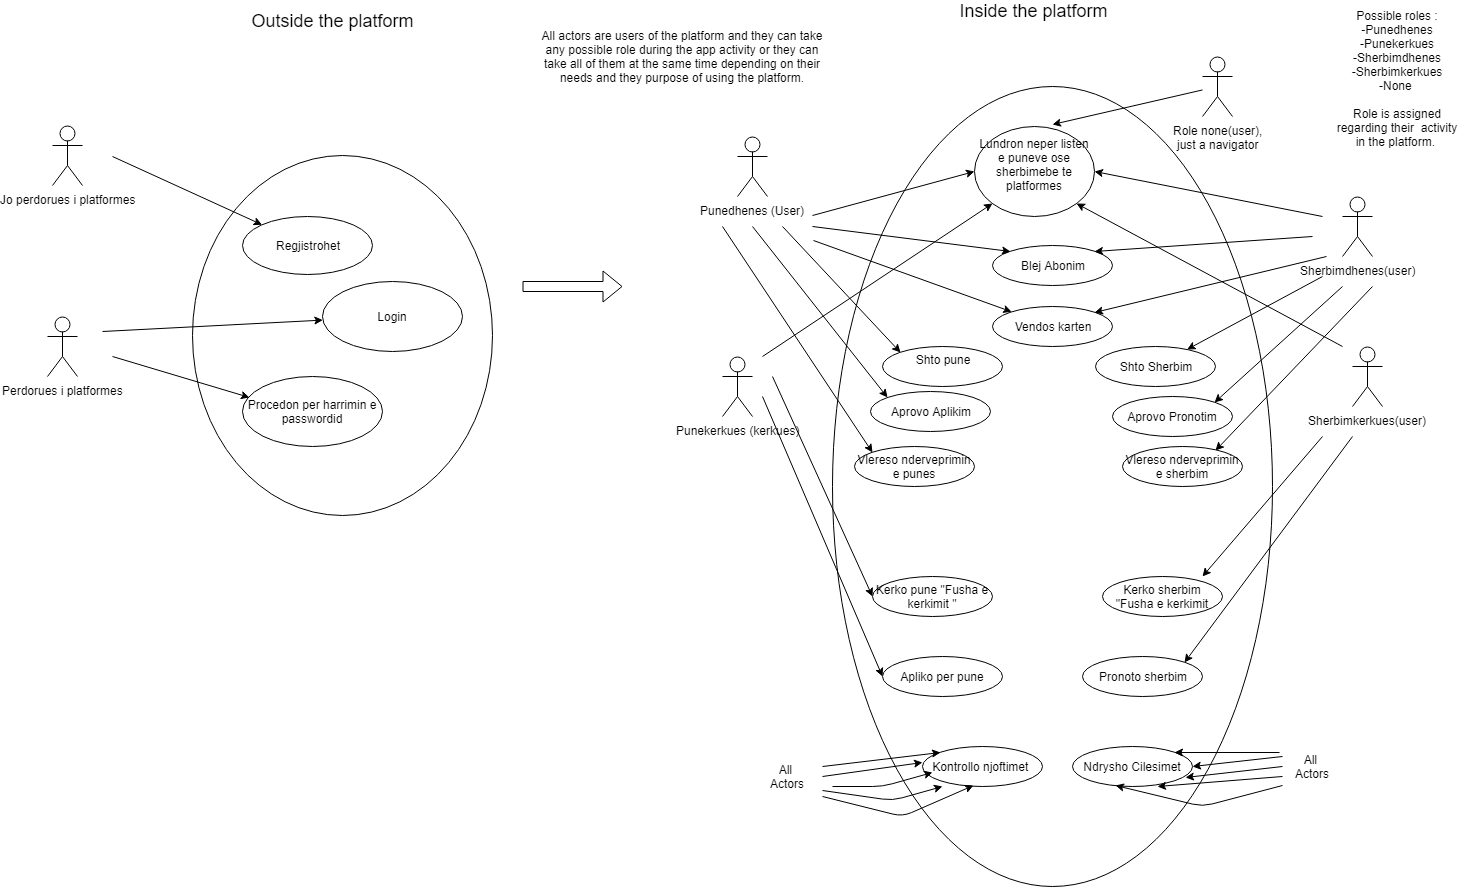

The diagram above was exported from draw.io. Its source (the exported page's mxGraphModel, read from the mxfile embedded in the PNG):
<mxGraphModel dx="1690" dy="484" grid="1" gridSize="10" guides="1" tooltips="1" connect="1" arrows="1" fold="1" page="1" pageScale="1" pageWidth="850" pageHeight="1100" math="0" shadow="0">
  <root>
    <mxCell id="0" />
    <mxCell id="1" parent="0" />
    <mxCell id="64DtJrWN_dvd_9QHftU--3" value="" style="ellipse;whiteSpace=wrap;html=1;direction=south;" vertex="1" parent="1">
      <mxGeometry x="160" y="110" width="440" height="800" as="geometry" />
    </mxCell>
    <mxCell id="64DtJrWN_dvd_9QHftU--5" value="Punedhenes (User)" style="shape=umlActor;verticalLabelPosition=bottom;labelBackgroundColor=#ffffff;verticalAlign=top;html=1;" vertex="1" parent="1">
      <mxGeometry x="65" y="160" width="30" height="60" as="geometry" />
    </mxCell>
    <mxCell id="64DtJrWN_dvd_9QHftU--16" value="Punekerkues (kerkues)" style="shape=umlActor;verticalLabelPosition=bottom;labelBackgroundColor=#ffffff;verticalAlign=top;html=1;" vertex="1" parent="1">
      <mxGeometry x="50" y="380" width="30" height="60" as="geometry" />
    </mxCell>
    <mxCell id="64DtJrWN_dvd_9QHftU--18" value="All actors are users of the platform and they can take any possible role during the app activity or they can take all of them at the same time depending on their needs and they purpose of using the platform." style="text;html=1;strokeColor=none;fillColor=none;align=center;verticalAlign=middle;whiteSpace=wrap;rounded=0;" vertex="1" parent="1">
      <mxGeometry x="-140" y="44" width="300" height="72" as="geometry" />
    </mxCell>
    <mxCell id="64DtJrWN_dvd_9QHftU--19" value="Possible roles :&lt;br&gt;-Punedhenes&lt;br&gt;-Punekerkues&lt;br&gt;-Sherbimdhenes&lt;br&gt;-Sherbimkerkues&lt;br&gt;-None&amp;nbsp;&lt;br&gt;&lt;br&gt;Role is assigned regarding their&amp;nbsp; activity in the platform.&amp;nbsp;&lt;br&gt;" style="text;html=1;strokeColor=none;fillColor=none;align=center;verticalAlign=middle;whiteSpace=wrap;rounded=0;" vertex="1" parent="1">
      <mxGeometry x="660" y="34" width="130" height="136" as="geometry" />
    </mxCell>
    <mxCell id="64DtJrWN_dvd_9QHftU--20" value="Sherbimdhenes(user)" style="shape=umlActor;verticalLabelPosition=bottom;labelBackgroundColor=#ffffff;verticalAlign=top;html=1;outlineConnect=0;" vertex="1" parent="1">
      <mxGeometry x="670" y="220" width="30" height="60" as="geometry" />
    </mxCell>
    <mxCell id="64DtJrWN_dvd_9QHftU--22" value="Sherbimkerkues(user)" style="shape=umlActor;verticalLabelPosition=bottom;labelBackgroundColor=#ffffff;verticalAlign=top;html=1;outlineConnect=0;" vertex="1" parent="1">
      <mxGeometry x="680" y="370" width="30" height="60" as="geometry" />
    </mxCell>
    <mxCell id="64DtJrWN_dvd_9QHftU--23" value="Role none(user),&lt;br&gt;just a navigator&lt;br&gt;" style="shape=umlActor;verticalLabelPosition=bottom;labelBackgroundColor=#ffffff;verticalAlign=top;html=1;outlineConnect=0;" vertex="1" parent="1">
      <mxGeometry x="530" y="80" width="30" height="60" as="geometry" />
    </mxCell>
    <mxCell id="64DtJrWN_dvd_9QHftU--24" value="" style="endArrow=classic;html=1;entryX=0;entryY=1;entryDx=0;entryDy=0;" edge="1" parent="1" target="64DtJrWN_dvd_9QHftU--39">
      <mxGeometry width="50" height="50" relative="1" as="geometry">
        <mxPoint x="90" y="380" as="sourcePoint" />
        <mxPoint x="301" y="180" as="targetPoint" />
      </mxGeometry>
    </mxCell>
    <mxCell id="64DtJrWN_dvd_9QHftU--27" value="" style="endArrow=classic;html=1;entryX=1;entryY=0;entryDx=0;entryDy=0;" edge="1" parent="1" target="64DtJrWN_dvd_9QHftU--33">
      <mxGeometry width="50" height="50" relative="1" as="geometry">
        <mxPoint x="680" y="460" as="sourcePoint" />
        <mxPoint x="670" y="360" as="targetPoint" />
      </mxGeometry>
    </mxCell>
    <mxCell id="64DtJrWN_dvd_9QHftU--28" value="" style="endArrow=classic;html=1;entryX=1;entryY=1;entryDx=0;entryDy=0;" edge="1" parent="1" target="64DtJrWN_dvd_9QHftU--39">
      <mxGeometry width="50" height="50" relative="1" as="geometry">
        <mxPoint x="670" y="370" as="sourcePoint" />
        <mxPoint x="392" y="183" as="targetPoint" />
      </mxGeometry>
    </mxCell>
    <mxCell id="64DtJrWN_dvd_9QHftU--29" value="" style="endArrow=classic;html=1;entryX=1;entryY=0.5;entryDx=0;entryDy=0;" edge="1" parent="1" target="64DtJrWN_dvd_9QHftU--39">
      <mxGeometry width="50" height="50" relative="1" as="geometry">
        <mxPoint x="650" y="240" as="sourcePoint" />
        <mxPoint x="392" y="155" as="targetPoint" />
      </mxGeometry>
    </mxCell>
    <mxCell id="64DtJrWN_dvd_9QHftU--31" value="Apliko per pune" style="ellipse;whiteSpace=wrap;html=1;" vertex="1" parent="1">
      <mxGeometry x="210" y="680" width="120" height="40" as="geometry" />
    </mxCell>
    <mxCell id="64DtJrWN_dvd_9QHftU--32" value="" style="endArrow=classic;html=1;entryX=0;entryY=0.5;entryDx=0;entryDy=0;" edge="1" parent="1" target="64DtJrWN_dvd_9QHftU--31">
      <mxGeometry width="50" height="50" relative="1" as="geometry">
        <mxPoint x="90" y="420" as="sourcePoint" />
        <mxPoint x="331" y="261" as="targetPoint" />
      </mxGeometry>
    </mxCell>
    <mxCell id="64DtJrWN_dvd_9QHftU--33" value="Pronoto sherbim" style="ellipse;whiteSpace=wrap;html=1;" vertex="1" parent="1">
      <mxGeometry x="410" y="680" width="120" height="40" as="geometry" />
    </mxCell>
    <mxCell id="64DtJrWN_dvd_9QHftU--35" value="Kerko pune &quot;Fusha e kerkimit &quot;" style="ellipse;whiteSpace=wrap;html=1;" vertex="1" parent="1">
      <mxGeometry x="200" y="600" width="120" height="40" as="geometry" />
    </mxCell>
    <mxCell id="64DtJrWN_dvd_9QHftU--36" value="" style="endArrow=classic;html=1;entryX=0;entryY=0.5;entryDx=0;entryDy=0;" edge="1" parent="1" target="64DtJrWN_dvd_9QHftU--35">
      <mxGeometry width="50" height="50" relative="1" as="geometry">
        <mxPoint x="100" y="400" as="sourcePoint" />
        <mxPoint x="170" y="440" as="targetPoint" />
      </mxGeometry>
    </mxCell>
    <mxCell id="64DtJrWN_dvd_9QHftU--37" value="Kerko sherbim &quot;Fusha e kerkimit" style="ellipse;whiteSpace=wrap;html=1;" vertex="1" parent="1">
      <mxGeometry x="430" y="600" width="120" height="40" as="geometry" />
    </mxCell>
    <mxCell id="64DtJrWN_dvd_9QHftU--38" value="" style="endArrow=classic;html=1;entryX=0.833;entryY=0;entryDx=0;entryDy=0;entryPerimeter=0;" edge="1" parent="1" target="64DtJrWN_dvd_9QHftU--37">
      <mxGeometry width="50" height="50" relative="1" as="geometry">
        <mxPoint x="650" y="460" as="sourcePoint" />
        <mxPoint x="570" y="440" as="targetPoint" />
      </mxGeometry>
    </mxCell>
    <mxCell id="64DtJrWN_dvd_9QHftU--39" value="Lundron neper listen e puneve ose sherbimebe te platformes&lt;br&gt;&amp;nbsp;" style="ellipse;whiteSpace=wrap;html=1;" vertex="1" parent="1">
      <mxGeometry x="302" y="150" width="120" height="90" as="geometry" />
    </mxCell>
    <mxCell id="64DtJrWN_dvd_9QHftU--41" value="" style="ellipse;whiteSpace=wrap;html=1;" vertex="1" parent="1">
      <mxGeometry x="-480" y="179" width="300" height="360" as="geometry" />
    </mxCell>
    <mxCell id="64DtJrWN_dvd_9QHftU--42" value="&lt;font style=&quot;font-size: 18px&quot;&gt;Outside the platform&lt;/font&gt;" style="text;html=1;strokeColor=none;fillColor=none;align=center;verticalAlign=middle;whiteSpace=wrap;rounded=0;" vertex="1" parent="1">
      <mxGeometry x="-461.5" y="34" width="243" height="20" as="geometry" />
    </mxCell>
    <mxCell id="64DtJrWN_dvd_9QHftU--43" value="Jo perdorues i platformes" style="shape=umlActor;verticalLabelPosition=bottom;labelBackgroundColor=#ffffff;verticalAlign=top;html=1;outlineConnect=0;" vertex="1" parent="1">
      <mxGeometry x="-620" y="149" width="30" height="60" as="geometry" />
    </mxCell>
    <mxCell id="64DtJrWN_dvd_9QHftU--46" value="" style="endArrow=classic;html=1;" edge="1" parent="1" target="64DtJrWN_dvd_9QHftU--47">
      <mxGeometry width="50" height="50" relative="1" as="geometry">
        <mxPoint x="-560" y="180" as="sourcePoint" />
        <mxPoint x="-490" y="140" as="targetPoint" />
      </mxGeometry>
    </mxCell>
    <mxCell id="64DtJrWN_dvd_9QHftU--47" value="Regjistrohet" style="ellipse;whiteSpace=wrap;html=1;" vertex="1" parent="1">
      <mxGeometry x="-430" y="240" width="130" height="58" as="geometry" />
    </mxCell>
    <mxCell id="64DtJrWN_dvd_9QHftU--48" value="Procedon per harrimin e passwordid" style="ellipse;whiteSpace=wrap;html=1;" vertex="1" parent="1">
      <mxGeometry x="-430" y="400" width="140" height="70" as="geometry" />
    </mxCell>
    <mxCell id="64DtJrWN_dvd_9QHftU--49" value="Perdorues i platformes&lt;br&gt;&lt;br&gt;" style="shape=umlActor;verticalLabelPosition=bottom;labelBackgroundColor=#ffffff;verticalAlign=top;html=1;outlineConnect=0;" vertex="1" parent="1">
      <mxGeometry x="-625" y="340" width="30" height="60" as="geometry" />
    </mxCell>
    <mxCell id="64DtJrWN_dvd_9QHftU--51" value="" style="endArrow=classic;html=1;entryX=0.05;entryY=0.3;entryDx=0;entryDy=0;entryPerimeter=0;" edge="1" parent="1" target="64DtJrWN_dvd_9QHftU--48">
      <mxGeometry width="50" height="50" relative="1" as="geometry">
        <mxPoint x="-560" y="380" as="sourcePoint" />
        <mxPoint x="-430.19105227500245" y="428.3737535444275" as="targetPoint" />
      </mxGeometry>
    </mxCell>
    <mxCell id="64DtJrWN_dvd_9QHftU--52" value="Login" style="ellipse;whiteSpace=wrap;html=1;" vertex="1" parent="1">
      <mxGeometry x="-350" y="305" width="140" height="70" as="geometry" />
    </mxCell>
    <mxCell id="64DtJrWN_dvd_9QHftU--53" value="" style="endArrow=classic;html=1;" edge="1" parent="1" target="64DtJrWN_dvd_9QHftU--52">
      <mxGeometry width="50" height="50" relative="1" as="geometry">
        <mxPoint x="-570" y="355" as="sourcePoint" />
        <mxPoint x="-520" y="305" as="targetPoint" />
      </mxGeometry>
    </mxCell>
    <mxCell id="64DtJrWN_dvd_9QHftU--54" value="" style="shape=flexArrow;endArrow=classic;html=1;" edge="1" parent="1">
      <mxGeometry width="50" height="50" relative="1" as="geometry">
        <mxPoint x="-150" y="310" as="sourcePoint" />
        <mxPoint x="-50" y="310" as="targetPoint" />
      </mxGeometry>
    </mxCell>
    <mxCell id="64DtJrWN_dvd_9QHftU--56" value="&lt;span style=&quot;font-size: 18px&quot;&gt;Inside the platform&lt;/span&gt;" style="text;html=1;strokeColor=none;fillColor=none;align=center;verticalAlign=middle;whiteSpace=wrap;rounded=0;" vertex="1" parent="1">
      <mxGeometry x="240" y="24" width="243" height="20" as="geometry" />
    </mxCell>
    <mxCell id="64DtJrWN_dvd_9QHftU--58" value="Blej Abonim" style="ellipse;whiteSpace=wrap;html=1;" vertex="1" parent="1">
      <mxGeometry x="320" y="269" width="120" height="40" as="geometry" />
    </mxCell>
    <mxCell id="64DtJrWN_dvd_9QHftU--59" value="" style="endArrow=classic;html=1;entryX=1;entryY=0;entryDx=0;entryDy=0;" edge="1" parent="1" target="64DtJrWN_dvd_9QHftU--58">
      <mxGeometry width="50" height="50" relative="1" as="geometry">
        <mxPoint x="640" y="260" as="sourcePoint" />
        <mxPoint x="288" y="200" as="targetPoint" />
      </mxGeometry>
    </mxCell>
    <mxCell id="64DtJrWN_dvd_9QHftU--57" value="Shto pune&lt;br&gt;&lt;br&gt;" style="ellipse;whiteSpace=wrap;html=1;" vertex="1" parent="1">
      <mxGeometry x="210" y="370" width="120" height="40" as="geometry" />
    </mxCell>
    <mxCell id="64DtJrWN_dvd_9QHftU--61" value="" style="endArrow=classic;html=1;entryX=0;entryY=0;entryDx=0;entryDy=0;" edge="1" parent="1" target="64DtJrWN_dvd_9QHftU--57">
      <mxGeometry width="50" height="50" relative="1" as="geometry">
        <mxPoint x="110" y="250" as="sourcePoint" />
        <mxPoint x="250" y="395" as="targetPoint" />
      </mxGeometry>
    </mxCell>
    <mxCell id="64DtJrWN_dvd_9QHftU--62" value="" style="endArrow=classic;html=1;entryX=0;entryY=0;entryDx=0;entryDy=0;" edge="1" parent="1" target="64DtJrWN_dvd_9QHftU--58">
      <mxGeometry width="50" height="50" relative="1" as="geometry">
        <mxPoint x="140" y="250" as="sourcePoint" />
        <mxPoint x="240" y="329" as="targetPoint" />
      </mxGeometry>
    </mxCell>
    <mxCell id="64DtJrWN_dvd_9QHftU--63" value="" style="endArrow=classic;html=1;entryX=0;entryY=0.5;entryDx=0;entryDy=0;" edge="1" parent="1" target="64DtJrWN_dvd_9QHftU--39">
      <mxGeometry width="50" height="50" relative="1" as="geometry">
        <mxPoint x="140" y="239" as="sourcePoint" />
        <mxPoint x="250" y="298" as="targetPoint" />
      </mxGeometry>
    </mxCell>
    <mxCell id="64DtJrWN_dvd_9QHftU--65" value="" style="endArrow=classic;html=1;entryX=0;entryY=0;entryDx=0;entryDy=0;" edge="1" parent="1" target="64DtJrWN_dvd_9QHftU--77">
      <mxGeometry width="50" height="50" relative="1" as="geometry">
        <mxPoint x="80" y="250" as="sourcePoint" />
        <mxPoint x="260" y="349" as="targetPoint" />
      </mxGeometry>
    </mxCell>
    <mxCell id="64DtJrWN_dvd_9QHftU--66" value="" style="endArrow=classic;html=1;" edge="1" parent="1" target="64DtJrWN_dvd_9QHftU--76">
      <mxGeometry width="50" height="50" relative="1" as="geometry">
        <mxPoint x="650" y="300" as="sourcePoint" />
        <mxPoint x="270" y="359" as="targetPoint" />
      </mxGeometry>
    </mxCell>
    <mxCell id="64DtJrWN_dvd_9QHftU--67" value="" style="endArrow=classic;html=1;entryX=0.646;entryY=-0.025;entryDx=0;entryDy=0;entryPerimeter=0;" edge="1" parent="1" source="64DtJrWN_dvd_9QHftU--23" target="64DtJrWN_dvd_9QHftU--39">
      <mxGeometry width="50" height="50" relative="1" as="geometry">
        <mxPoint x="550" y="189" as="sourcePoint" />
        <mxPoint x="630" y="248" as="targetPoint" />
      </mxGeometry>
    </mxCell>
    <mxCell id="64DtJrWN_dvd_9QHftU--71" value="Vendos karten&lt;br&gt;" style="ellipse;whiteSpace=wrap;html=1;" vertex="1" parent="1">
      <mxGeometry x="320" y="330" width="120" height="40" as="geometry" />
    </mxCell>
    <mxCell id="64DtJrWN_dvd_9QHftU--73" value="" style="endArrow=classic;html=1;entryX=1;entryY=0;entryDx=0;entryDy=0;" edge="1" parent="1" target="64DtJrWN_dvd_9QHftU--71">
      <mxGeometry width="50" height="50" relative="1" as="geometry">
        <mxPoint x="654" y="280" as="sourcePoint" />
        <mxPoint x="436" y="316.5" as="targetPoint" />
      </mxGeometry>
    </mxCell>
    <mxCell id="64DtJrWN_dvd_9QHftU--75" value="" style="endArrow=classic;html=1;" edge="1" parent="1" target="64DtJrWN_dvd_9QHftU--71">
      <mxGeometry width="50" height="50" relative="1" as="geometry">
        <mxPoint x="141" y="264" as="sourcePoint" />
        <mxPoint x="339" y="289" as="targetPoint" />
      </mxGeometry>
    </mxCell>
    <mxCell id="64DtJrWN_dvd_9QHftU--76" value="Shto Sherbim&lt;br&gt;" style="ellipse;whiteSpace=wrap;html=1;" vertex="1" parent="1">
      <mxGeometry x="423" y="370" width="120" height="40" as="geometry" />
    </mxCell>
    <mxCell id="64DtJrWN_dvd_9QHftU--77" value="Aprovo Aplikim&lt;br&gt;" style="ellipse;whiteSpace=wrap;html=1;" vertex="1" parent="1">
      <mxGeometry x="197.5" y="415" width="120" height="40" as="geometry" />
    </mxCell>
    <mxCell id="64DtJrWN_dvd_9QHftU--78" value="Aprovo Pronotim&lt;br&gt;" style="ellipse;whiteSpace=wrap;html=1;" vertex="1" parent="1">
      <mxGeometry x="440" y="420" width="120" height="40" as="geometry" />
    </mxCell>
    <mxCell id="64DtJrWN_dvd_9QHftU--79" value="" style="endArrow=classic;html=1;entryX=1;entryY=0;entryDx=0;entryDy=0;" edge="1" parent="1" target="64DtJrWN_dvd_9QHftU--78">
      <mxGeometry width="50" height="50" relative="1" as="geometry">
        <mxPoint x="670" y="310" as="sourcePoint" />
        <mxPoint x="546.6933766768443" y="373.17598130811086" as="targetPoint" />
      </mxGeometry>
    </mxCell>
    <mxCell id="64DtJrWN_dvd_9QHftU--81" value="Vlereso nderveprimin e punes&lt;br&gt;" style="ellipse;whiteSpace=wrap;html=1;" vertex="1" parent="1">
      <mxGeometry x="182" y="470" width="120" height="40" as="geometry" />
    </mxCell>
    <mxCell id="64DtJrWN_dvd_9QHftU--82" value="" style="endArrow=classic;html=1;entryX=0;entryY=0;entryDx=0;entryDy=0;" edge="1" parent="1" target="64DtJrWN_dvd_9QHftU--81">
      <mxGeometry width="50" height="50" relative="1" as="geometry">
        <mxPoint x="50" y="250" as="sourcePoint" />
        <mxPoint x="185" y="430.5" as="targetPoint" />
      </mxGeometry>
    </mxCell>
    <mxCell id="64DtJrWN_dvd_9QHftU--84" value="Vlereso nderveprimin e sherbim" style="ellipse;whiteSpace=wrap;html=1;" vertex="1" parent="1">
      <mxGeometry x="450" y="470" width="120" height="40" as="geometry" />
    </mxCell>
    <mxCell id="64DtJrWN_dvd_9QHftU--85" value="" style="endArrow=classic;html=1;entryX=0.775;entryY=0.1;entryDx=0;entryDy=0;entryPerimeter=0;" edge="1" parent="1" target="64DtJrWN_dvd_9QHftU--84">
      <mxGeometry width="50" height="50" relative="1" as="geometry">
        <mxPoint x="700" y="310" as="sourcePoint" />
        <mxPoint x="645" y="380" as="targetPoint" />
      </mxGeometry>
    </mxCell>
    <mxCell id="64DtJrWN_dvd_9QHftU--86" value="Kontrollo njoftimet&amp;nbsp;" style="ellipse;whiteSpace=wrap;html=1;" vertex="1" parent="1">
      <mxGeometry x="250" y="770" width="120" height="40" as="geometry" />
    </mxCell>
    <mxCell id="64DtJrWN_dvd_9QHftU--87" value="Ndrysho Cilesimet" style="ellipse;whiteSpace=wrap;html=1;" vertex="1" parent="1">
      <mxGeometry x="400" y="770" width="120" height="40" as="geometry" />
    </mxCell>
    <mxCell id="64DtJrWN_dvd_9QHftU--88" value="" style="endArrow=classic;html=1;entryX=1;entryY=0.5;entryDx=0;entryDy=0;" edge="1" parent="1" target="64DtJrWN_dvd_9QHftU--87">
      <mxGeometry width="50" height="50" relative="1" as="geometry">
        <mxPoint x="610" y="780" as="sourcePoint" />
        <mxPoint x="540" y="820" as="targetPoint" />
      </mxGeometry>
    </mxCell>
    <mxCell id="64DtJrWN_dvd_9QHftU--89" value="" style="endArrow=classic;html=1;entryX=0.942;entryY=0.775;entryDx=0;entryDy=0;entryPerimeter=0;" edge="1" parent="1" target="64DtJrWN_dvd_9QHftU--87">
      <mxGeometry width="50" height="50" relative="1" as="geometry">
        <mxPoint x="610" y="790" as="sourcePoint" />
        <mxPoint x="527" y="807" as="targetPoint" />
      </mxGeometry>
    </mxCell>
    <mxCell id="64DtJrWN_dvd_9QHftU--90" value="" style="endArrow=classic;html=1;entryX=0.708;entryY=1;entryDx=0;entryDy=0;entryPerimeter=0;" edge="1" parent="1" target="64DtJrWN_dvd_9QHftU--87">
      <mxGeometry width="50" height="50" relative="1" as="geometry">
        <mxPoint x="610" y="800" as="sourcePoint" />
        <mxPoint x="537" y="817" as="targetPoint" />
      </mxGeometry>
    </mxCell>
    <mxCell id="64DtJrWN_dvd_9QHftU--91" value="" style="endArrow=classic;html=1;entryX=0.358;entryY=0.975;entryDx=0;entryDy=0;entryPerimeter=0;" edge="1" parent="1" target="64DtJrWN_dvd_9QHftU--87">
      <mxGeometry width="50" height="50" relative="1" as="geometry">
        <mxPoint x="610" y="809" as="sourcePoint" />
        <mxPoint x="547" y="827" as="targetPoint" />
        <Array as="points">
          <mxPoint x="530" y="830" />
        </Array>
      </mxGeometry>
    </mxCell>
    <mxCell id="64DtJrWN_dvd_9QHftU--92" value="" style="endArrow=classic;html=1;entryX=1;entryY=0;entryDx=0;entryDy=0;" edge="1" parent="1" target="64DtJrWN_dvd_9QHftU--87">
      <mxGeometry width="50" height="50" relative="1" as="geometry">
        <mxPoint x="607" y="776" as="sourcePoint" />
        <mxPoint x="533.5" y="758.5" as="targetPoint" />
      </mxGeometry>
    </mxCell>
    <mxCell id="64DtJrWN_dvd_9QHftU--93" value="All&amp;nbsp; Actors" style="text;html=1;strokeColor=none;fillColor=none;align=center;verticalAlign=middle;whiteSpace=wrap;rounded=0;" vertex="1" parent="1">
      <mxGeometry x="620" y="780" width="40" height="20" as="geometry" />
    </mxCell>
    <mxCell id="64DtJrWN_dvd_9QHftU--94" value="" style="endArrow=classic;html=1;entryX=0;entryY=0;entryDx=0;entryDy=0;" edge="1" parent="1" target="64DtJrWN_dvd_9QHftU--86">
      <mxGeometry width="50" height="50" relative="1" as="geometry">
        <mxPoint x="150" y="790" as="sourcePoint" />
        <mxPoint x="95" y="799.5" as="targetPoint" />
      </mxGeometry>
    </mxCell>
    <mxCell id="64DtJrWN_dvd_9QHftU--95" value="" style="endArrow=classic;html=1;" edge="1" parent="1">
      <mxGeometry width="50" height="50" relative="1" as="geometry">
        <mxPoint x="150" y="800" as="sourcePoint" />
        <mxPoint x="250" y="786" as="targetPoint" />
      </mxGeometry>
    </mxCell>
    <mxCell id="64DtJrWN_dvd_9QHftU--96" value="" style="endArrow=classic;html=1;" edge="1" parent="1">
      <mxGeometry width="50" height="50" relative="1" as="geometry">
        <mxPoint x="160" y="810" as="sourcePoint" />
        <mxPoint x="260" y="796" as="targetPoint" />
        <Array as="points">
          <mxPoint x="210" y="810" />
        </Array>
      </mxGeometry>
    </mxCell>
    <mxCell id="64DtJrWN_dvd_9QHftU--97" value="" style="endArrow=classic;html=1;" edge="1" parent="1">
      <mxGeometry width="50" height="50" relative="1" as="geometry">
        <mxPoint x="150" y="814" as="sourcePoint" />
        <mxPoint x="270" y="810" as="targetPoint" />
        <Array as="points">
          <mxPoint x="220" y="824" />
        </Array>
      </mxGeometry>
    </mxCell>
    <mxCell id="64DtJrWN_dvd_9QHftU--98" value="" style="endArrow=classic;html=1;entryX=0.425;entryY=0.975;entryDx=0;entryDy=0;entryPerimeter=0;" edge="1" parent="1" target="64DtJrWN_dvd_9QHftU--86">
      <mxGeometry width="50" height="50" relative="1" as="geometry">
        <mxPoint x="150" y="820" as="sourcePoint" />
        <mxPoint x="308" y="816" as="targetPoint" />
        <Array as="points">
          <mxPoint x="230" y="840" />
        </Array>
      </mxGeometry>
    </mxCell>
    <mxCell id="64DtJrWN_dvd_9QHftU--99" value="All&amp;nbsp; Actors" style="text;html=1;strokeColor=none;fillColor=none;align=center;verticalAlign=middle;whiteSpace=wrap;rounded=0;" vertex="1" parent="1">
      <mxGeometry x="95" y="790" width="40" height="20" as="geometry" />
    </mxCell>
  </root>
</mxGraphModel>